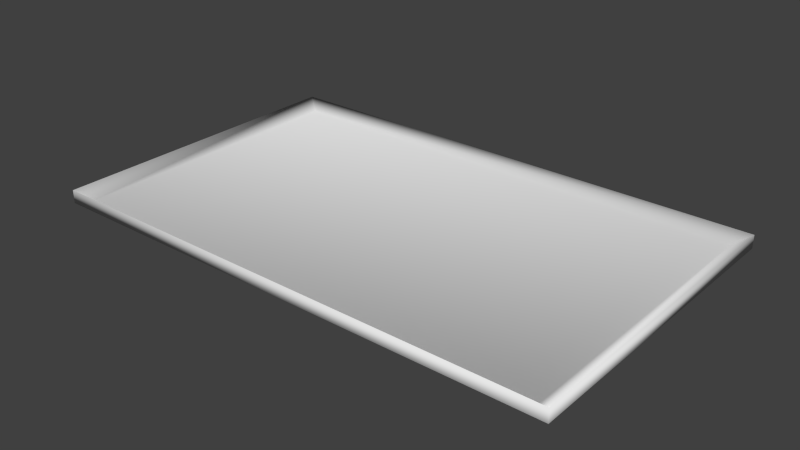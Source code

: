 # Source: Tablet.blend  (saved by Blender 2.66.1; exported with 4.5.12 LTS)
import bpy
from mathutils import Matrix  # noqa: F401  (used for matrix-valued properties, if any)

bpy.ops.wm.read_factory_settings(use_empty=True)
scene = bpy.context.scene
scene.name = 'Scene'

# ---- collections
col_collection_1 = bpy.data.collections.new('Collection 1'); scene.collection.children.link(col_collection_1)

# ---- world
world_world = bpy.data.worlds.new('World'); scene.world = world_world
world_world.color = (0.05088, 0.05088, 0.05088)
world_world.use_sun_shadow = False
world_world.sun_shadow_jitter_overblur = 0.0
world_world.cycles.sampling_method = 'MANUAL'
world_world.cycles.sample_map_resolution = 256

# ---- meshes
me_cube_001 = bpy.data.meshes.new('Cube.001')
me_cube_001.from_pydata([(-0.4454, -0.2947, -0.03429), (-0.4454, 0.2947, -0.03429), (0.5193, 0.2947, -0.03429), (0.5193, -0.2947, -0.03429), (-0.4454, -0.2947, -0.009882), (-0.4454, 0.2947, -0.009882), (0.5193, 0.2947, -0.009882), (0.5193, -0.2947, -0.009882), (-0.3191, -0.2113, -0.05923), (-0.3191, 0.2113, -0.05923), (0.393, 0.2113, -0.05923), (0.393, -0.2113, -0.05923), (-0.4173, -0.2736, -0.02826), (-0.4173, 0.2736, -0.02826), (0.4912, 0.2736, -0.02826), (0.4912, -0.2736, -0.02826)], [], [(4, 5, 1, 0), (5, 6, 2, 1), (6, 7, 3, 2), (7, 4, 0, 3), (3, 0, 8, 11), (4, 7, 15, 12), (8, 9, 10, 11), (1, 2, 10, 9), (0, 1, 9, 8), (2, 3, 11, 10), (15, 14, 13, 12), (6, 5, 13, 14), (5, 4, 12, 13), (7, 6, 14, 15)])
me_cube_001.polygons.foreach_set('use_smooth', [True] * 14)
_uv = me_cube_001.uv_layers.new(name='UVMap')
_uv.uv.foreach_set('vector', [0.428, 0.8223, 0.4273, 0.5807, 0.4373, 0.5806, 0.438, 0.8223, 0.7943, 0.457, 0.7931, 0.06152, 0.8031, 0.06148, 0.8043, 0.4569, 0.7939, 0.8216, 0.7931, 0.58, 0.8031, 0.5799, 0.8039, 0.8216, 0.9285, 0.457, 0.9273, 0.06152, 0.9373, 0.06148, 0.9385, 0.4569, 0.3043, 0.06223, 0.3031, 0.4577, 0.2691, 0.4058, 0.27, 0.1139, 0.4273, 0.4569, 0.4285, 0.06148, 0.4371, 0.07304, 0.436, 0.4454, 0.2691, 0.4058, 0.09584, 0.4053, 0.09673, 0.1134, 0.27, 0.1139, 0.06148, 0.4569, 0.0627, 0.06148, 0.09673, 0.1134, 0.09584, 0.4053, 0.3031, 0.4577, 0.06148, 0.4569, 0.09584, 0.4053, 0.2691, 0.4058, 0.0627, 0.06148, 0.3043, 0.06223, 0.27, 0.1139, 0.09673, 0.1134, 0.05091, 0.6023, 0.2752, 0.603, 0.2741, 0.9754, 0.04976, 0.9747, 0.6701, 0.06223, 0.6689, 0.4577, 0.6603, 0.4461, 0.6614, 0.07373, 0.6689, 0.4577, 0.4273, 0.4569, 0.436, 0.4454, 0.6603, 0.4461, 0.4285, 0.06148, 0.6701, 0.06223, 0.6614, 0.07373, 0.4371, 0.07304])
me_cube_001.use_remesh_preserve_volume = False
me_cube_001.use_remesh_preserve_attributes = False
me_cube_001.use_mirror_vertex_groups = False
me_cube_001.use_paint_bone_selection = False
me_cube_001.use_paint_mask = True
me_cube_001.update()

# ---- objects
ob_cube = bpy.data.objects.new('Cube', me_cube_001)

# ---- transforms, parenting, visibility, modifiers, constraints
ob_cube.location = (0.0, 0.0, 0.0)
ob_cube.lineart.crease_threshold = 0.0

# ---- collection membership
col_collection_1.objects.link(ob_cube)

# ---- scene / render settings (as saved in the file)
scene.frame_start = 1; scene.frame_end = 250; scene.frame_set(1)
scene.render.engine = 'BLENDER_EEVEE_NEXT'
scene.render.image_settings.color_mode = 'RGB'
scene.render.image_settings.compression = 90
scene.render.resolution_percentage = 50
scene.render.dither_intensity = 0.0
scene.render.bake_margin = 2
scene.cycles.use_denoising = False
scene.cycles.samples = 10
scene.cycles.sampling_pattern = 'TABULATED_SOBOL'
scene.cycles.light_sampling_threshold = 0.0
scene.cycles.use_adaptive_sampling = False
scene.cycles.use_light_tree = False
scene.cycles.blur_glossy = 0.0
scene.cycles.volume_bounces = 1
scene.cycles.pixel_filter_type = 'GAUSSIAN'
scene.cycles.sample_clamp_indirect = 0.0
scene.view_settings.view_transform = 'Standard'
bpy.context.view_layer.update()

# ---- added for rendering (the .blend has no active camera and no usable light): camera, sun
cam_auto = bpy.data.cameras.new('AutoCamera')
cam_auto.lens = 50.0
cam_auto.sensor_width = 36.0
cam_auto.clip_end = 1000.0
ob_auto_camera = bpy.data.objects.new('AutoCamera', cam_auto)
scene.collection.objects.link(ob_auto_camera)
ob_auto_camera.location = (1.08397, -1.25645, 0.803077)
ob_auto_camera.rotation_euler = (1.09748, -7.21219e-08, 0.694738)
scene.camera = ob_auto_camera
light_auto_sun = bpy.data.lights.new('AutoSun', 'SUN')
light_auto_sun.energy = 3.0
light_auto_sun.angle = 0.0523599
ob_auto_sun = bpy.data.objects.new('AutoSun', light_auto_sun)
scene.collection.objects.link(ob_auto_sun)
ob_auto_sun.rotation_euler = (0.872665, 0.174533, 0.523599)
bpy.context.view_layer.update()
